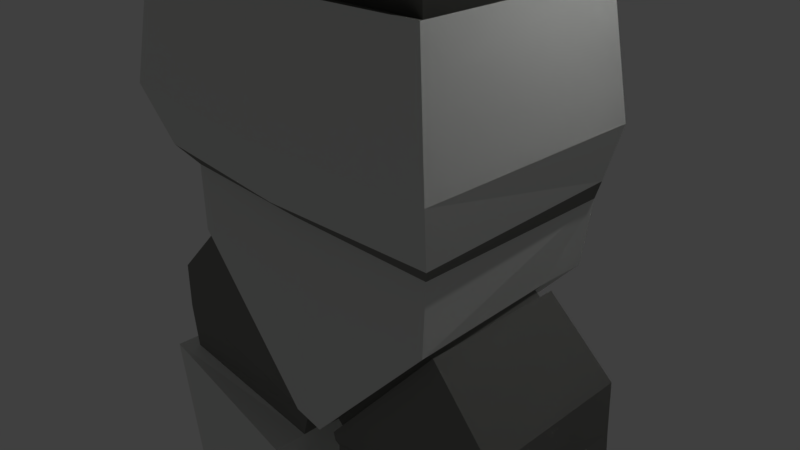 # Source: PlayerFinal.blend  (saved by Blender 2.77.0; exported with 4.5.12 LTS)
import bpy
from mathutils import Matrix  # noqa: F401  (used for matrix-valued properties, if any)

bpy.ops.wm.read_factory_settings(use_empty=True)
scene = bpy.context.scene
scene.name = 'Scene'

# ---- collections
col_collection_1 = bpy.data.collections.new('Collection 1'); scene.collection.children.link(col_collection_1)

# ---- materials (node trees are filled in below, after node groups)
mat_material = bpy.data.materials.new('Material')
mat_material.alpha_threshold = 0.0
mat_material.roughness = 0.5
mat_material.line_color = (0.0, 0.0, 0.0, 1.0)
mat_material_001 = bpy.data.materials.new('Material.001')
mat_material_001.alpha_threshold = 0.0
mat_material_001.roughness = 0.5
mat_material_002 = bpy.data.materials.new('Material.002')
mat_material_002.alpha_threshold = 0.0
mat_material_002.diffuse_color = (0.2307, 0.2346, 0.2195, 1.0)
mat_material_002.roughness = 0.5
mat_material_003 = bpy.data.materials.new('Material.003')
mat_material_003.alpha_threshold = 0.0
mat_material_003.roughness = 0.5

# ---- material node trees
mat_material_001.use_nodes = True; mat_material_001.node_tree.nodes.clear()
_N = mat_material_001.node_tree.nodes; _L = mat_material_001.node_tree.links
n0 = _N.new('ShaderNodeOutputMaterial'); n0.name = 'Material Output'; n0.location = (300, 300)
n1 = _N.new('ShaderNodeBsdfDiffuse'); n1.name = 'Diffuse BSDF'; n1.location = (10, 300)
n1.inputs[0].default_value = (0.788, 0.8, 0.7761, 1.0)
_L.new(n1.outputs[0], n0.inputs[0])
n0.is_active_output = True
mat_material_002.use_nodes = True; mat_material_002.node_tree.nodes.clear()
_N = mat_material_002.node_tree.nodes; _L = mat_material_002.node_tree.links
n0 = _N.new('ShaderNodeOutputMaterial'); n0.name = 'Material Output'; n0.location = (300, 300)
n1 = _N.new('ShaderNodeBsdfDiffuse'); n1.name = 'Diffuse BSDF'; n1.location = (10, 300)
n1.inputs[0].default_value = (0.2322, 0.233, 0.2182, 1.0)
_L.new(n1.outputs[0], n0.inputs[0])
n0.is_active_output = True
mat_material_003.use_nodes = True; mat_material_003.node_tree.nodes.clear()
_N = mat_material_003.node_tree.nodes; _L = mat_material_003.node_tree.links
n0 = _N.new('ShaderNodeOutputMaterial'); n0.name = 'Material Output'; n0.location = (300, 300)
n1 = _N.new('ShaderNodeBsdfDiffuse'); n1.name = 'Diffuse BSDF'; n1.location = (10, 300)
_L.new(n1.outputs[0], n0.inputs[0])
n0.is_active_output = True

# ---- world
world_world = bpy.data.worlds.new('World'); scene.world = world_world
world_world.color = (0.05088, 0.05088, 0.05088)
world_world.use_sun_shadow = False
world_world.sun_shadow_jitter_overblur = 0.0
world_world.cycles.sampling_method = 'MANUAL'

# ---- cameras
cam_camera = bpy.data.cameras.new('Camera')
cam_camera.clip_end = 100.0
cam_camera.lens = 35.0
cam_camera.sensor_width = 32.0
cam_camera.sensor_height = 18.0
cam_camera.ortho_scale = 7.314
cam_camera.dof.focus_distance = 0.0

# ---- lights
light_lamp = bpy.data.lights.new('Lamp', 'POINT')
light_lamp.transmission_factor = 0.0
light_lamp.cutoff_distance = 30.0
light_lamp.energy = 100.0
light_lamp.shadow_buffer_clip_start = 1.001
light_lamp.shadow_soft_size = 0.1
light_lamp.shadow_maximum_resolution = 0.006
light_lamp.use_absolute_resolution = True

# ---- meshes
me_cube = bpy.data.meshes.new('Cube')
me_cube.from_pydata([(-0.001068, 1.0, -1.0), (-1.951, -0.9105, -1.067), (-1.951, 0.9105, -1.067), (-0.001068, 1.0, -2.999), (-0.001068, -1.0, -2.999), (-0.3236, -0.9105, -2.931), (-0.3236, 0.9105, -2.931), (-2.01, -1.0, -1.0), (-2.01, 1.0, -1.0), (-0.2647, -1.0, -2.999), (-0.2647, 1.0, -2.999), (-2.031, -0.9105, -1.137), (-2.031, 0.9105, -1.137), (-0.4034, -0.9105, -3.001), (-0.4034, 0.9105, -3.001), (-2.119, -1.002, -1.049), (-2.119, 1.002, -1.049), (-0.3276, -1.002, -3.1), (-0.3276, 1.002, -3.1), (-3.017, -1.046, -1.964), (-3.017, 1.094, -1.964), (-0.3598, -1.002, -3.219), (-0.3598, 1.002, -3.219), (-3.025, -1.056, -2.661), (-3.047, 1.089, -2.701), (-0.3697, -0.9511, -3.323), (-0.3706, 0.9174, -3.363), (-3.093, -0.9791, -3.453), (-3.101, 1.075, -3.464), (-0.4079, -1.0, -3.613), (-0.4226, 0.9197, -3.624), (-2.818, -0.5691, -8.827), (-2.75, 0.6144, -8.833), (-0.8759, -0.6657, -8.926), (-0.8846, 0.5176, -8.933), (-2.909, -0.6509, -8.821), (-2.831, 0.7049, -8.829), (-0.7892, -0.7563, -8.93), (-0.7991, 0.5995, -8.938), (-2.837, -0.5706, -9.215), (-2.769, 0.6129, -9.218), (-0.8926, -0.6671, -9.218), (-0.901, 0.5161, -9.225), (-3.08, -0.7043, -9.288), (-2.995, 0.7697, -9.291), (-0.6578, -0.8246, -9.291), (-0.6682, 0.6492, -9.299), (-0.9123, -0.6712, -12.6), (-0.9206, 0.4976, -12.61), (-2.84, -0.5867, -15.05), (-2.773, 0.5823, -15.05), (-0.9195, -0.682, -15.05), (-0.9278, 0.4867, -15.06), (-2.843, -0.5908, -15.99), (-2.776, 0.5781, -16.0), (-0.9223, -0.6862, -16.0), (-0.9306, 0.4825, -16.0), (-0.9524, -1.33, -15.34), (-2.873, -1.263, -15.33), (-0.9552, -1.333, -16.0), (-2.876, -1.266, -15.99), (-0.9669, -2.065, -15.74), (-2.888, -2.033, -15.74), (-0.9697, -2.066, -16.06), (-2.891, -2.034, -16.06), (-0.9585, -1.636, -15.5), (-0.9613, -1.638, -16.02), (-2.882, -1.586, -16.02), (-2.879, -1.584, -15.5), (-0.892, -1.375, -15.26), (-2.937, -1.305, -15.25), (-2.986, -1.264, -15.99), (-0.845, -1.335, -16.0), (-0.8511, -1.64, -16.02), (-2.992, -1.584, -16.02), (-2.967, -1.614, -15.44), (-0.8709, -1.669, -15.45), (-3.375, -1.181, -3.479), (-3.365, 1.349, -3.494), (-0.403, 1.299, -3.649), (-0.4297, -1.461, -3.634), (-3.186, -0.9108, -8.847), (-3.086, 0.9865, -8.859), (-0.7795, 0.9791, -8.962), (-0.811, -1.136, -8.951), (-3.365, -0.9556, -9.319), (-3.251, 1.05, -9.324), (-0.6486, 1.029, -9.317), (-0.6767, -1.205, -9.307), (-3.115, -0.8316, -12.61), (-3.019, 0.8777, -12.62), (-0.9009, 0.8778, -12.62), (-0.9312, -1.052, -12.61), (-3.124, -0.8413, -15.04), (-3.028, 0.8659, -15.05), (-0.9081, 0.8671, -15.06), (-0.9384, -1.062, -15.05), (-0.008074, 1.849, -0.05811), (1.352e-06, -1.203, -1.001), (-2.106, -1.148, -1.0), (1.495e-06, -1.203, -0.05878), (-2.135, -1.125, -0.05811), (-2.135, 1.709, -0.05811), (1.357e-06, -1.203, -2.999), (-0.2647, -1.176, -2.999), (1.386e-06, -1.788, 1.053), (1.372e-06, -1.512, 0.2187), (-0.003394, 1.707, 0.2608), (-2.311, 1.562, 0.2667), (-2.355, -1.34, 0.2194), (-0.002889, 1.665, 1.053), (-2.58, 1.494, 1.053), (-2.58, -1.589, 1.053), (-2.325, 1.394, 2.622), (-1.946, 0.9861, 2.499), (1.252e-06, -1.542, 3.252), (1.097e-06, -1.058, 2.498), (1.52e-06, 2.321, 3.596), (-1.96, 2.348, 3.597), (-2.469, -1.516, 3.253), (-0.02255, 1.031, 2.499), (-1.946, -0.9861, 2.499), (-0.00526, 1.544, 2.622), (1.173e-06, -1.571, 2.621), (-2.325, -1.394, 2.622), (-0.008075, 1.861, -1.0), (-2.017, 1.684, -1.0), (1.252e-06, -1.917, 4.166), (-2.919, 1.449, 4.861), (-3.068, -1.167, 5.14), (1.252e-06, -1.917, 6.497), (-2.48, 1.301, 6.4), (-2.476, -1.167, 6.417), (1.132e-06, 1.86, 7.623), (0.003603, -1.569, 7.959), (-2.164, 1.116, 7.281), (-2.447, -1.128, 7.142), (-0.01795, 2.031, 8.132), (1.431e-06, -2.194, 8.131), (-2.609, 2.031, 8.132), (-2.609, -2.167, 8.132), (-0.01482, 1.801, 8.543), (1.311e-06, -1.7, 8.542), (-2.303, 1.801, 8.543), (-2.303, -1.673, 8.543), (-0.007809, 1.511, 8.94), (1.162e-06, -1.409, 8.939), (-1.914, 1.511, 8.94), (-1.914, -1.383, 8.94), (-0.004708, 1.214, 9.248), (1.431e-06, -1.113, 9.248), (-1.52, 1.214, 9.248), (-1.52, -1.086, 9.248), (0.01537, 1.044, 10.04), (0.01537, -0.9159, 10.04), (-1.276, 1.044, 10.04), (-1.276, -0.9159, 10.04), (0.009833, 0.6672, 10.68), (0.009833, -0.5394, 10.68), (-0.785, 0.6672, 10.68), (-0.785, -0.5394, 10.68), (-0.03038, 0.2767, 11.05), (-0.03038, -0.2561, 11.05), (-0.3206, 0.3303, 11.06), (-0.3206, -0.2025, 11.06), (-3.12, -1.89, 4.167), (-3.12, 2.241, 4.167), (-2.447, -1.89, 6.498), (-2.447, 2.018, 6.498), (-1.918, -1.516, 7.961), (-1.343, 1.887, 7.624), (-3.544, -1.167, 6.762), (-3.548, 1.302, 6.744), (-3.718, -1.167, 5.35), (-3.987, 1.449, 5.206), (-3.098, -1.128, 7.352), (-3.232, 1.116, 7.625), (-2.685, -1.167, 6.485), (-2.919, -1.167, 4.861), (-2.164, -1.115, 7.281), (-3.336, -1.167, 6.694), (-3.987, -1.167, 5.206), (-3.232, -1.115, 7.625), (-2.271, -3.054, 7.003), (-2.93, -3.019, 7.106), (-2.499, -3.277, 6.039), (-2.103, -2.812, 7.454), (-3.084, -3.242, 6.142), (-2.759, -2.723, 7.668), (-2.284, -4.14, 7.424), (-2.942, -4.106, 7.527), (-2.512, -4.364, 6.46), (-2.195, -4.163, 7.798), (-3.097, -4.329, 6.563), (-2.717, -4.073, 8.012), (-0.9192, -1.97, 9.992), (-1.844, -1.938, 10.14), (-0.9412, -3.645, 10.42), (-1.865, -3.612, 10.57), (-0.8238, -1.821, 10.4), (-1.795, -1.787, 10.55), (-0.8469, -3.581, 10.85), (-1.818, -3.547, 11.01), (-0.809, -1.815, 10.93), (-1.646, -1.786, 11.07), (-0.8288, -3.331, 11.32), (-1.665, -3.301, 11.46), (0.0005746, 2.188, 3.251), (-2.469, 2.241, 3.253), (-2.412, 2.353, 4.231), (-1.788, 2.141, 6.394), (-0.003599, 1.71, 7.961), (-1.918, 1.71, 7.961), (1.252e-06, 3.202, 4.404), (-2.151, 3.234, 4.463), (1.252e-06, 3.004, 6.468), (-1.598, 3.045, 6.378), (1.46e-06, 3.202, 3.9), (-1.751, 3.229, 3.901), (1.371e-06, 2.794, 7.465), (-1.205, 2.821, 7.466), (0.00107, 0.9464, -1.001), (1.951, -0.9641, -1.069), (1.951, 0.8568, -1.069), (0.3236, -0.9641, -2.932), (0.3236, 0.8568, -2.932), (2.01, -1.054, -1.001), (2.01, 0.9464, -1.001), (0.2647, -1.054, -3.0), (0.2647, 0.9464, -3.0), (2.031, -0.9641, -1.138), (2.031, 0.8568, -1.138), (0.4034, -0.9641, -3.002), (0.4034, 0.8568, -3.002), (2.119, -1.056, -1.05), (2.119, 0.9486, -1.05), (0.3276, -1.056, -3.102), (0.3276, 0.9486, -3.102), (3.017, -1.1, -1.965), (3.017, 1.04, -1.965), (0.3598, -1.056, -3.221), (0.3598, 0.9486, -3.221), (3.025, -1.109, -2.662), (3.047, 1.036, -2.703), (0.3697, -1.005, -3.324), (0.3706, 0.8638, -3.364), (3.093, -1.033, -3.454), (3.101, 1.022, -3.466), (0.4079, -1.054, -3.614), (0.4226, 0.866, -3.626), (2.818, -0.6227, -8.828), (2.75, 0.5608, -8.834), (0.8759, -0.7193, -8.927), (0.8846, 0.464, -8.934), (2.909, -0.7045, -8.823), (2.831, 0.6513, -8.831), (0.7892, -0.8099, -8.931), (0.7991, 0.5459, -8.939), (2.837, -0.6242, -9.216), (2.769, 0.5593, -9.219), (0.8926, -0.7208, -9.219), (0.901, 0.4625, -9.227), (3.08, -0.7579, -9.29), (2.995, 0.7161, -9.293), (0.6578, -0.8782, -9.292), (0.6682, 0.5955, -9.3), (0.9123, -0.7249, -12.6), (0.9206, 0.4439, -12.61), (2.84, -0.6403, -15.05), (2.773, 0.5287, -15.05), (0.9195, -0.7357, -15.05), (0.9278, 0.4331, -15.06), (2.843, -0.6445, -15.99), (2.776, 0.5245, -16.0), (0.9223, -0.7399, -16.0), (0.9306, 0.4289, -16.01), (0.9524, -1.383, -15.34), (2.873, -1.317, -15.34), (0.9552, -1.386, -16.0), (2.876, -1.32, -16.0), (0.9669, -2.118, -15.74), (2.888, -2.087, -15.74), (0.9697, -2.12, -16.06), (2.891, -2.088, -16.06), (0.9585, -1.689, -15.51), (0.9613, -1.692, -16.02), (2.882, -1.64, -16.02), (2.879, -1.637, -15.5), (0.892, -1.428, -15.26), (2.937, -1.359, -15.26), (2.986, -1.318, -15.99), (0.845, -1.388, -16.0), (0.8511, -1.694, -16.02), (2.992, -1.638, -16.02), (2.967, -1.668, -15.44), (0.8709, -1.723, -15.45), (3.375, -1.235, -3.48), (3.365, 1.295, -3.495), (0.403, 1.246, -3.65), (0.4297, -1.515, -3.635), (3.186, -0.9645, -8.849), (3.086, 0.9329, -8.86), (0.7795, 0.9255, -8.964), (0.811, -1.19, -8.952), (3.365, -1.009, -9.32), (3.251, 0.9965, -9.325), (0.6486, 0.9755, -9.319), (0.6767, -1.258, -9.309), (3.115, -0.8852, -12.61), (3.019, 0.8241, -12.62), (0.9009, 0.8242, -12.62), (0.9312, -1.105, -12.61), (3.124, -0.8949, -15.04), (3.028, 0.8123, -15.05), (0.9081, 0.8135, -15.06), (0.9384, -1.116, -15.05), (2.106, -1.202, -1.001), (2.135, -1.178, -0.05944), (2.135, 1.655, -0.05944), (0.2647, -1.23, -3.0), (2.311, 1.509, 0.2654), (2.355, -1.394, 0.218), (2.58, 1.44, 1.052), (2.58, -1.643, 1.052), (2.325, 1.34, 2.621), (1.946, 0.9325, 2.498), (1.96, 2.294, 3.596), (2.469, -1.569, 3.251), (1.946, -1.04, 2.498), (2.325, -1.447, 2.621), (2.017, 1.631, -1.001), (2.919, 1.395, 4.86), (3.068, -1.221, 5.139), (2.48, 1.248, 6.398), (2.476, -1.221, 6.416), (2.164, 1.062, 7.279), (2.447, -1.181, 7.141), (2.609, 1.977, 8.131), (2.609, -2.221, 8.131), (2.303, 1.747, 8.542), (2.303, -1.727, 8.542), (1.914, 1.457, 8.938), (1.914, -1.436, 8.938), (1.52, 1.16, 9.247), (1.52, -1.14, 9.247), (1.276, 0.9901, 10.04), (1.276, -0.9695, 10.04), (0.785, 0.6136, 10.68), (0.785, -0.593, 10.68), (0.3206, 0.2767, 11.05), (0.3206, -0.2561, 11.05), (3.12, -1.944, 4.165), (3.12, 2.188, 4.165), (2.447, -1.944, 6.497), (2.447, 1.964, 6.497), (1.918, -1.569, 7.959), (1.343, 1.833, 7.622), (3.544, -1.22, 6.76), (3.548, 1.248, 6.743), (3.718, -1.221, 5.348), (3.987, 1.395, 5.204), (3.098, -1.181, 7.35), (3.232, 1.062, 7.624), (2.685, -1.221, 6.483), (2.919, -1.221, 4.86), (2.164, -1.169, 7.279), (3.336, -1.221, 6.693), (3.987, -1.22, 5.204), (3.232, -1.169, 7.624), (2.271, -3.107, 7.001), (2.93, -3.073, 7.105), (2.499, -3.331, 6.037), (2.103, -2.866, 7.453), (3.084, -3.296, 6.141), (2.759, -2.777, 7.667), (2.284, -4.194, 7.422), (2.942, -4.159, 7.526), (2.512, -4.417, 6.458), (2.195, -4.216, 7.796), (3.097, -4.382, 6.562), (2.717, -4.127, 8.011), (0.9192, -2.024, 9.991), (1.844, -1.992, 10.14), (0.9412, -3.698, 10.42), (1.865, -3.666, 10.57), (0.8238, -1.875, 10.4), (1.795, -1.841, 10.55), (0.8469, -3.634, 10.85), (1.818, -3.6, 11.01), (0.809, -1.869, 10.93), (1.646, -1.839, 11.07), (0.8288, -3.384, 11.32), (1.665, -3.355, 11.46), (2.469, 2.188, 3.251), (2.412, 2.3, 4.23), (1.788, 2.087, 6.393), (1.918, 1.656, 7.959), (2.151, 3.18, 4.461), (1.598, 2.992, 6.376), (1.751, 3.175, 3.899), (1.205, 2.767, 7.465)], [], [(2, 6, 14, 12), (3, 4, 9, 10), (9, 4, 103, 104), (10, 8, 126), (2, 1, 7, 8), (5, 6, 10, 9), (6, 2, 8, 10), (1, 5, 9, 7), (11, 12, 16, 15), (1, 2, 12, 11), (5, 1, 11, 13), (6, 5, 13, 14), (17, 15, 19, 21), (13, 11, 15, 17), (14, 13, 17, 18), (12, 14, 18, 16), (20, 22, 26, 24), (18, 17, 21, 22), (16, 18, 22, 20), (15, 16, 20, 19), (26, 25, 29, 30), (19, 20, 24, 23), (21, 19, 23, 25), (22, 21, 25, 26), (30, 29, 37, 38), (24, 26, 30, 28), (23, 24, 28, 27), (25, 23, 27, 29), (33, 31, 39, 41), (36, 35, 81, 82), (27, 28, 78, 77), (46, 48, 91, 87), (32, 31, 35, 36), (33, 34, 38, 37), (34, 32, 36, 38), (31, 33, 37, 35), (40, 42, 46, 44), (34, 33, 41, 42), (32, 34, 42, 40), (31, 32, 40, 39), (49, 51, 96, 93), (39, 40, 44, 43), (41, 39, 43, 45), (42, 41, 45, 46), (30, 38, 83, 79), (52, 50, 94, 95), (45, 43, 85, 88), (46, 45, 47, 48), (50, 52, 56, 54), (48, 47, 51, 52), (37, 29, 80, 84), (44, 46, 87, 86), (53, 54, 56, 55), (49, 50, 54, 53), (55, 51, 57, 59), (52, 51, 55, 56), (66, 65, 61, 63), (53, 55, 59, 60), (51, 49, 58, 57), (49, 53, 60, 58), (61, 62, 64, 63), (67, 66, 63, 64), (68, 67, 64, 62), (65, 68, 62, 61), (65, 66, 73, 76), (59, 57, 69, 72), (60, 59, 66, 67), (60, 67, 74, 71), (69, 70, 75, 76), (70, 71, 74, 75), (72, 69, 76, 73), (67, 68, 75, 74), (58, 60, 71, 70), (66, 59, 72, 73), (57, 58, 70, 69), (68, 65, 76, 75), (78, 79, 83, 82), (77, 78, 82, 81), (80, 77, 81, 84), (86, 87, 91, 90), (92, 89, 93, 96), (85, 86, 90, 89), (88, 85, 89, 92), (90, 91, 95, 94), (89, 90, 94, 93), (51, 47, 92, 96), (28, 30, 79, 78), (48, 52, 95, 91), (43, 44, 86, 85), (38, 36, 82, 83), (47, 45, 88, 92), (29, 27, 77, 80), (50, 49, 93, 94), (35, 37, 84, 81), (98, 100, 101, 99), (99, 101, 102, 8), (98, 99, 104, 103), (8, 7, 99), (7, 9, 104, 99), (111, 112, 124, 113), (112, 105, 123, 124), (109, 106, 105, 112), (107, 108, 111, 110), (108, 109, 112, 111), (101, 100, 106, 109), (102, 101, 109, 108), (97, 102, 108, 107), (208, 119, 165, 166), (119, 208, 114, 121), (208, 207, 120, 114), (115, 119, 121, 116), (114, 120, 122, 113), (116, 121, 124, 123), (121, 114, 113, 124), (110, 111, 113, 122), (126, 125, 3, 10), (97, 125, 126, 102), (8, 126, 125, 0), (8, 102, 126), (165, 127, 130, 167), (118, 209, 214, 218), (119, 115, 127, 165), (167, 130, 134, 169), (180, 173, 187, 184), (211, 212, 139, 137), (173, 129, 185, 187), (170, 133, 219, 220), (140, 138, 142, 144), (169, 134, 138, 140), (212, 169, 140, 139), (143, 144, 148, 147), (139, 140, 144, 143), (137, 139, 143, 141), (148, 146, 150, 152), (141, 143, 147, 145), (144, 142, 146, 148), (147, 148, 152, 151), (145, 147, 151, 149), (155, 156, 160, 159), (151, 152, 156, 155), (149, 151, 155, 153), (152, 150, 154, 156), (160, 158, 162, 164), (153, 155, 159, 157), (156, 154, 158, 160), (161, 163, 164, 162), (159, 160, 164, 163), (157, 159, 163, 161), (178, 128, 166, 165), (132, 178, 165, 167), (128, 131, 168, 166), (135, 179, 169, 212), (179, 132, 167, 169), (131, 135, 212, 168), (174, 181, 171, 172), (172, 171, 182, 176), (131, 128, 174, 172), (128, 178, 181, 174), (135, 131, 172, 176), (179, 135, 176, 182), (177, 129, 178, 132), (136, 177, 132, 179), (173, 180, 171, 181), (180, 175, 182, 171), (129, 173, 181, 178), (175, 136, 179, 182), (184, 187, 193, 190), (187, 185, 191, 193), (129, 177, 183, 185), (136, 175, 188, 186), (175, 180, 184, 188), (177, 136, 186, 183), (189, 192, 194, 190), (191, 189, 190, 193), (185, 183, 189, 191), (194, 192, 197, 198), (188, 184, 190, 194), (183, 186, 192, 189), (197, 195, 199, 201), (192, 186, 195, 197), (186, 188, 196, 195), (188, 194, 198, 196), (200, 202, 206, 204), (198, 197, 201, 202), (196, 198, 202, 200), (195, 196, 200, 199), (203, 204, 206, 205), (199, 200, 204, 203), (201, 199, 203, 205), (202, 201, 205, 206), (118, 117, 207, 208), (209, 118, 208, 166), (210, 209, 166, 168), (133, 170, 212, 211), (170, 210, 168, 212), (217, 218, 214, 213), (213, 214, 216, 215), (215, 216, 220, 219), (209, 210, 216, 214), (117, 118, 218, 217), (210, 170, 220, 216), (223, 231, 233, 225), (3, 229, 228, 4), (228, 319, 103, 4), (229, 330, 227), (223, 227, 226, 222), (224, 228, 229, 225), (225, 229, 227, 223), (222, 226, 228, 224), (230, 234, 235, 231), (222, 230, 231, 223), (224, 232, 230, 222), (225, 233, 232, 224), (236, 240, 238, 234), (232, 236, 234, 230), (233, 237, 236, 232), (231, 235, 237, 233), (239, 243, 245, 241), (237, 241, 240, 236), (235, 239, 241, 237), (234, 238, 239, 235), (245, 249, 248, 244), (238, 242, 243, 239), (240, 244, 242, 238), (241, 245, 244, 240), (249, 257, 256, 248), (243, 247, 249, 245), (242, 246, 247, 243), (244, 248, 246, 242), (252, 260, 258, 250), (255, 301, 300, 254), (246, 296, 297, 247), (265, 306, 310, 267), (251, 255, 254, 250), (252, 256, 257, 253), (253, 257, 255, 251), (250, 254, 256, 252), (259, 263, 265, 261), (253, 261, 260, 252), (251, 259, 261, 253), (250, 258, 259, 251), (268, 312, 315, 270), (258, 262, 263, 259), (260, 264, 262, 258), (261, 265, 264, 260), (249, 298, 302, 257), (271, 314, 313, 269), (264, 307, 304, 262), (265, 267, 266, 264), (269, 273, 275, 271), (267, 271, 270, 266), (256, 303, 299, 248), (263, 305, 306, 265), (272, 274, 275, 273), (268, 272, 273, 269), (274, 278, 276, 270), (271, 275, 274, 270), (285, 282, 280, 284), (272, 279, 278, 274), (270, 276, 277, 268), (268, 277, 279, 272), (280, 282, 283, 281), (286, 283, 282, 285), (287, 281, 283, 286), (284, 280, 281, 287), (284, 295, 292, 285), (278, 291, 288, 276), (279, 286, 285, 278), (279, 290, 293, 286), (288, 295, 294, 289), (289, 294, 293, 290), (291, 292, 295, 288), (286, 293, 294, 287), (277, 289, 290, 279), (285, 292, 291, 278), (276, 288, 289, 277), (287, 294, 295, 284), (297, 301, 302, 298), (296, 300, 301, 297), (299, 303, 300, 296), (305, 309, 310, 306), (311, 315, 312, 308), (304, 308, 309, 305), (307, 311, 308, 304), (309, 313, 314, 310), (308, 312, 313, 309), (270, 315, 311, 266), (247, 297, 298, 249), (267, 310, 314, 271), (262, 304, 305, 263), (257, 302, 301, 255), (266, 311, 307, 264), (248, 299, 296, 246), (269, 313, 312, 268), (254, 300, 303, 256), (98, 316, 317, 100), (316, 227, 318, 317), (98, 103, 319, 316), (227, 316, 226), (226, 316, 319, 228), (322, 324, 329, 323), (323, 329, 123, 105), (321, 323, 105, 106), (107, 110, 322, 320), (320, 322, 323, 321), (317, 321, 106, 100), (318, 320, 321, 317), (97, 107, 320, 318), (393, 352, 351, 327), (327, 328, 325, 393), (393, 325, 120, 207), (115, 116, 328, 327), (325, 324, 122, 120), (116, 123, 329, 328), (328, 329, 324, 325), (110, 122, 324, 322), (330, 229, 3, 125), (97, 318, 330, 125), (227, 221, 125, 330), (227, 330, 318), (351, 353, 130, 127), (326, 399, 397, 394), (327, 351, 127, 115), (353, 355, 134, 130), (366, 370, 373, 359), (211, 137, 337, 396), (359, 373, 371, 332), (356, 400, 219, 133), (338, 340, 142, 138), (355, 338, 138, 134), (396, 337, 338, 355), (339, 341, 342, 340), (337, 339, 340, 338), (137, 141, 339, 337), (342, 344, 150, 146), (141, 145, 341, 339), (340, 342, 146, 142), (341, 343, 344, 342), (145, 149, 343, 341), (345, 347, 348, 346), (343, 345, 346, 344), (149, 153, 345, 343), (344, 346, 154, 150), (348, 350, 162, 158), (153, 157, 347, 345), (346, 348, 158, 154), (161, 162, 350, 349), (347, 349, 350, 348), (157, 161, 349, 347), (364, 351, 352, 331), (334, 353, 351, 364), (331, 352, 354, 333), (335, 396, 355, 365), (365, 355, 353, 334), (333, 354, 396, 335), (360, 358, 357, 367), (358, 362, 368, 357), (333, 358, 360, 331), (331, 360, 367, 364), (335, 362, 358, 333), (365, 368, 362, 335), (363, 334, 364, 332), (336, 365, 334, 363), (359, 367, 357, 366), (366, 357, 368, 361), (332, 364, 367, 359), (361, 368, 365, 336), (370, 376, 379, 373), (373, 379, 377, 371), (332, 371, 369, 363), (336, 372, 374, 361), (361, 374, 370, 366), (363, 369, 372, 336), (375, 376, 380, 378), (377, 379, 376, 375), (371, 377, 375, 369), (380, 384, 383, 378), (374, 380, 376, 370), (369, 375, 378, 372), (383, 387, 385, 381), (378, 383, 381, 372), (372, 381, 382, 374), (374, 382, 384, 380), (386, 390, 392, 388), (384, 388, 387, 383), (382, 386, 388, 384), (381, 385, 386, 382), (389, 391, 392, 390), (385, 389, 390, 386), (387, 391, 389, 385), (388, 392, 391, 387), (326, 393, 207, 117), (394, 352, 393, 326), (395, 354, 352, 394), (133, 211, 396, 356), (356, 396, 354, 395), (217, 213, 397, 399), (213, 215, 398, 397), (215, 219, 400, 398), (394, 397, 398, 395), (117, 217, 399, 326), (395, 398, 400, 356)])
me_cube.polygons.foreach_set('material_index', [2, 1, 1, 1, 2, 2, 2, 2, 1, 2, 2, 2, 2, 1, 2, 1, 2, 2, 2, 2, 2, 2, 2, 2, 1, 2, 2, 2, 2, 1, 1, 1, 1, 1, 1, 1, 1, 2, 2, 2, 1, 1, 1, 1, 1, 1, 1, 1, 2, 1, 1, 1, 2, 2, 2, 2, 2, 2, 2, 2, 2, 2, 2, 2, 2, 2, 2, 2, 2, 2, 2, 2, 2, 2, 2, 2, 1, 1, 1, 1, 1, 1, 1, 1, 1, 1, 1, 1, 1, 1, 1, 1, 1, 1, 1, 1, 1, 1, 1, 1, 1, 1, 1, 1, 2, 2, 2, 1, 2, 2, 2, 2, 2, 2, 1, 1, 1, 1, 1, 1, 3, 1, 1, 1, 1, 1, 3, 1, 1, 1, 1, 1, 1, 1, 1, 1, 1, 1, 1, 1, 1, 1, 1, 1, 1, 1, 1, 1, 1, 1, 1, 1, 1, 1, 2, 2, 2, 2, 2, 2, 1, 1, 2, 2, 2, 2, 2, 2, 1, 1, 1, 1, 2, 2, 2, 1, 2, 2, 1, 1, 1, 1, 1, 1, 1, 1, 1, 1, 1, 1, 1, 1, 1, 1, 1, 3, 3, 3, 3, 3, 3, 2, 1, 1, 1, 2, 2, 2, 2, 1, 2, 2, 2, 2, 1, 2, 1, 2, 2, 2, 2, 2, 2, 2, 2, 1, 2, 2, 2, 2, 1, 1, 1, 1, 1, 1, 1, 1, 2, 2, 2, 1, 1, 1, 1, 1, 1, 1, 1, 2, 1, 1, 1, 2, 2, 2, 2, 2, 2, 2, 2, 2, 2, 2, 2, 2, 2, 2, 2, 2, 2, 2, 2, 2, 2, 2, 2, 1, 1, 1, 1, 1, 1, 1, 1, 1, 1, 1, 1, 1, 1, 1, 1, 1, 1, 1, 1, 1, 1, 1, 1, 1, 1, 1, 1, 2, 2, 2, 1, 2, 2, 2, 2, 2, 2, 1, 1, 1, 1, 1, 1, 3, 1, 1, 1, 1, 1, 3, 1, 1, 1, 1, 1, 1, 1, 1, 1, 1, 1, 1, 1, 1, 1, 1, 1, 1, 1, 1, 1, 1, 1, 1, 1, 1, 1, 2, 2, 2, 1, 2, 2, 1, 1, 2, 2, 2, 2, 2, 2, 1, 1, 1, 1, 2, 2, 2, 1, 2, 2, 1, 1, 1, 1, 1, 1, 1, 1, 1, 1, 1, 1, 1, 1, 1, 1, 1, 3, 3, 3, 3, 3, 3])
me_cube.materials.append(mat_material)
me_cube.materials.append(mat_material_001)
me_cube.materials.append(mat_material_002)
me_cube.materials.append(mat_material_003)
me_cube.use_remesh_preserve_volume = False
me_cube.use_remesh_preserve_attributes = False
me_cube.use_mirror_vertex_groups = False
me_cube.update()

# ---- objects
ob_cube = bpy.data.objects.new('Cube', me_cube)
ob_lamp = bpy.data.objects.new('Lamp', light_lamp)
ob_camera = bpy.data.objects.new('Camera', cam_camera)

# ---- transforms, parenting, visibility, modifiers, constraints
ob_cube.location = (0.0, 0.0, 1.01)
ob_cube.lock_rotations_4d = False
ob_cube.empty_display_type = 'ARROWS'
ob_cube.lineart.crease_threshold = 0.0
ob_lamp.location = (4.076, 1.005, 5.904)
ob_lamp.rotation_euler = (0.6503, 0.05522, 1.866)
ob_lamp.lock_rotations_4d = False
ob_lamp.empty_display_type = 'ARROWS'
ob_lamp.color = (0.0, 0.0, 0.0, 0.0)
ob_lamp.lineart.crease_threshold = 0.0
ob_camera.location = (7.481, -6.508, 5.344)
ob_camera.rotation_euler = (1.109, 0.01082, 0.8149)
ob_camera.lock_rotations_4d = False
ob_camera.empty_display_type = 'ARROWS'
ob_camera.color = (0.0, 0.0, 0.0, 0.0)
ob_camera.display_type = 'WIRE'
ob_camera.lineart.crease_threshold = 0.0

# ---- collection membership
col_collection_1.objects.link(ob_cube)
col_collection_1.objects.link(ob_lamp)
col_collection_1.objects.link(ob_camera)

# ---- scene / render settings (as saved in the file)
scene.camera = ob_camera
scene.frame_start = 1; scene.frame_end = 250; scene.frame_set(0)
scene.render.engine = 'CYCLES'
scene.render.resolution_percentage = 50
scene.render.dither_intensity = 0.0
scene.cycles.use_denoising = False
scene.cycles.samples = 128
scene.cycles.sampling_pattern = 'TABULATED_SOBOL'
scene.cycles.light_sampling_threshold = 0.0
scene.cycles.use_adaptive_sampling = False
scene.cycles.use_light_tree = False
scene.cycles.blur_glossy = 0.0
scene.cycles.sample_clamp_indirect = 0.0
scene.view_settings.view_transform = 'Standard'
bpy.context.view_layer.update()
